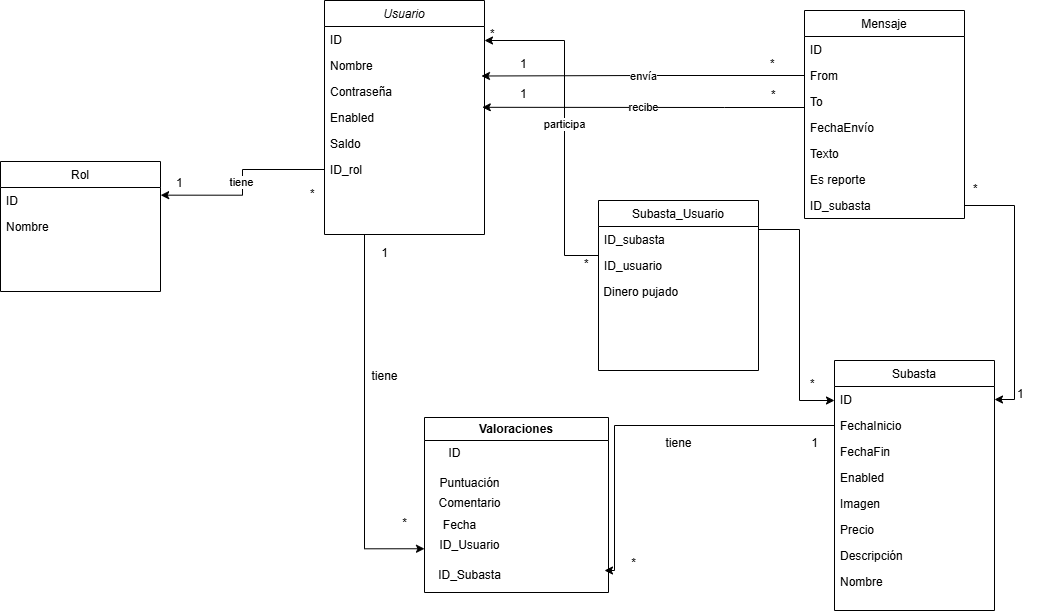

The diagram above was exported from draw.io. Its source (the exported page's mxGraphModel, read from the mxfile embedded in the PNG):
<mxGraphModel dx="1877" dy="652" grid="1" gridSize="10" guides="1" tooltips="1" connect="1" arrows="1" fold="1" page="1" pageScale="1" pageWidth="827" pageHeight="1169" background="#FFFFFF" math="0" shadow="0">
  <root>
    <mxCell id="WIyWlLk6GJQsqaUBKTNV-0" />
    <mxCell id="WIyWlLk6GJQsqaUBKTNV-1" parent="WIyWlLk6GJQsqaUBKTNV-0" />
    <mxCell id="rGctWWTmcrIEteU8CBF1-5" style="edgeStyle=orthogonalEdgeStyle;rounded=0;orthogonalLoop=1;jettySize=auto;html=1;exitX=0.25;exitY=1;exitDx=0;exitDy=0;entryX=0;entryY=0.75;entryDx=0;entryDy=0;" parent="WIyWlLk6GJQsqaUBKTNV-1" source="zkfFHV4jXpPFQw0GAbJ--0" target="rGctWWTmcrIEteU8CBF1-0" edge="1">
      <mxGeometry relative="1" as="geometry">
        <mxPoint x="179.66666666666652" y="630" as="targetPoint" />
        <Array as="points">
          <mxPoint x="180" y="628" />
        </Array>
      </mxGeometry>
    </mxCell>
    <mxCell id="zkfFHV4jXpPFQw0GAbJ--0" value="Usuario" style="swimlane;fontStyle=2;align=center;verticalAlign=top;childLayout=stackLayout;horizontal=1;startSize=26;horizontalStack=0;resizeParent=1;resizeLast=0;collapsible=1;marginBottom=0;rounded=0;shadow=0;strokeWidth=1;" parent="WIyWlLk6GJQsqaUBKTNV-1" vertex="1">
      <mxGeometry x="140" y="80" width="160" height="234" as="geometry">
        <mxRectangle x="230" y="140" width="160" height="26" as="alternateBounds" />
      </mxGeometry>
    </mxCell>
    <mxCell id="zkfFHV4jXpPFQw0GAbJ--2" value="ID" style="text;align=left;verticalAlign=top;spacingLeft=4;spacingRight=4;overflow=hidden;rotatable=0;points=[[0,0.5],[1,0.5]];portConstraint=eastwest;rounded=0;shadow=0;html=0;" parent="zkfFHV4jXpPFQw0GAbJ--0" vertex="1">
      <mxGeometry y="26" width="160" height="26" as="geometry" />
    </mxCell>
    <mxCell id="LlVXjBJ-dNDj1JyOcX7h-8" value="Nombre" style="text;align=left;verticalAlign=top;spacingLeft=4;spacingRight=4;overflow=hidden;rotatable=0;points=[[0,0.5],[1,0.5]];portConstraint=eastwest;rounded=0;shadow=0;html=0;" parent="zkfFHV4jXpPFQw0GAbJ--0" vertex="1">
      <mxGeometry y="52" width="160" height="26" as="geometry" />
    </mxCell>
    <mxCell id="LlVXjBJ-dNDj1JyOcX7h-9" value="Contraseña" style="text;align=left;verticalAlign=top;spacingLeft=4;spacingRight=4;overflow=hidden;rotatable=0;points=[[0,0.5],[1,0.5]];portConstraint=eastwest;rounded=0;shadow=0;html=0;" parent="zkfFHV4jXpPFQw0GAbJ--0" vertex="1">
      <mxGeometry y="78" width="160" height="26" as="geometry" />
    </mxCell>
    <mxCell id="zkfFHV4jXpPFQw0GAbJ--5" value="Enabled" style="text;align=left;verticalAlign=top;spacingLeft=4;spacingRight=4;overflow=hidden;rotatable=0;points=[[0,0.5],[1,0.5]];portConstraint=eastwest;" parent="zkfFHV4jXpPFQw0GAbJ--0" vertex="1">
      <mxGeometry y="104" width="160" height="26" as="geometry" />
    </mxCell>
    <mxCell id="LlVXjBJ-dNDj1JyOcX7h-18" value="Saldo" style="text;align=left;verticalAlign=top;spacingLeft=4;spacingRight=4;overflow=hidden;rotatable=0;points=[[0,0.5],[1,0.5]];portConstraint=eastwest;" parent="zkfFHV4jXpPFQw0GAbJ--0" vertex="1">
      <mxGeometry y="130" width="160" height="26" as="geometry" />
    </mxCell>
    <mxCell id="LlVXjBJ-dNDj1JyOcX7h-41" value="ID_rol" style="text;align=left;verticalAlign=top;spacingLeft=4;spacingRight=4;overflow=hidden;rotatable=0;points=[[0,0.5],[1,0.5]];portConstraint=eastwest;" parent="zkfFHV4jXpPFQw0GAbJ--0" vertex="1">
      <mxGeometry y="156" width="160" height="26" as="geometry" />
    </mxCell>
    <mxCell id="zkfFHV4jXpPFQw0GAbJ--13" value="Subasta" style="swimlane;fontStyle=0;align=center;verticalAlign=top;childLayout=stackLayout;horizontal=1;startSize=26;horizontalStack=0;resizeParent=1;resizeLast=0;collapsible=1;marginBottom=0;rounded=0;shadow=0;strokeWidth=1;" parent="WIyWlLk6GJQsqaUBKTNV-1" vertex="1">
      <mxGeometry x="650" y="440" width="160" height="250" as="geometry">
        <mxRectangle x="340" y="380" width="170" height="26" as="alternateBounds" />
      </mxGeometry>
    </mxCell>
    <mxCell id="LlVXjBJ-dNDj1JyOcX7h-27" value="ID" style="text;align=left;verticalAlign=top;spacingLeft=4;spacingRight=4;overflow=hidden;rotatable=0;points=[[0,0.5],[1,0.5]];portConstraint=eastwest;rounded=0;shadow=0;html=0;" parent="zkfFHV4jXpPFQw0GAbJ--13" vertex="1">
      <mxGeometry y="26" width="160" height="26" as="geometry" />
    </mxCell>
    <mxCell id="rGctWWTmcrIEteU8CBF1-11" style="edgeStyle=orthogonalEdgeStyle;rounded=0;orthogonalLoop=1;jettySize=auto;html=1;" parent="zkfFHV4jXpPFQw0GAbJ--13" source="LlVXjBJ-dNDj1JyOcX7h-28" edge="1">
      <mxGeometry relative="1" as="geometry">
        <mxPoint x="-230" y="210" as="targetPoint" />
        <Array as="points">
          <mxPoint x="-220" y="65" />
          <mxPoint x="-220" y="210" />
        </Array>
      </mxGeometry>
    </mxCell>
    <mxCell id="LlVXjBJ-dNDj1JyOcX7h-28" value="FechaInicio" style="text;align=left;verticalAlign=top;spacingLeft=4;spacingRight=4;overflow=hidden;rotatable=0;points=[[0,0.5],[1,0.5]];portConstraint=eastwest;" parent="zkfFHV4jXpPFQw0GAbJ--13" vertex="1">
      <mxGeometry y="52" width="160" height="26" as="geometry" />
    </mxCell>
    <mxCell id="LlVXjBJ-dNDj1JyOcX7h-29" value="FechaFin" style="text;align=left;verticalAlign=top;spacingLeft=4;spacingRight=4;overflow=hidden;rotatable=0;points=[[0,0.5],[1,0.5]];portConstraint=eastwest;" parent="zkfFHV4jXpPFQw0GAbJ--13" vertex="1">
      <mxGeometry y="78" width="160" height="26" as="geometry" />
    </mxCell>
    <mxCell id="LlVXjBJ-dNDj1JyOcX7h-31" value="Enabled" style="text;align=left;verticalAlign=top;spacingLeft=4;spacingRight=4;overflow=hidden;rotatable=0;points=[[0,0.5],[1,0.5]];portConstraint=eastwest;" parent="zkfFHV4jXpPFQw0GAbJ--13" vertex="1">
      <mxGeometry y="104" width="160" height="26" as="geometry" />
    </mxCell>
    <mxCell id="jVpBlCmt2RFBemsFlEU0-3" value="Imagen" style="text;align=left;verticalAlign=top;spacingLeft=4;spacingRight=4;overflow=hidden;rotatable=0;points=[[0,0.5],[1,0.5]];portConstraint=eastwest;" parent="zkfFHV4jXpPFQw0GAbJ--13" vertex="1">
      <mxGeometry y="130" width="160" height="26" as="geometry" />
    </mxCell>
    <mxCell id="zkfFHV4jXpPFQw0GAbJ--11" value="Precio" style="text;align=left;verticalAlign=top;spacingLeft=4;spacingRight=4;overflow=hidden;rotatable=0;points=[[0,0.5],[1,0.5]];portConstraint=eastwest;" parent="zkfFHV4jXpPFQw0GAbJ--13" vertex="1">
      <mxGeometry y="156" width="160" height="26" as="geometry" />
    </mxCell>
    <mxCell id="zkfFHV4jXpPFQw0GAbJ--10" value="Descripción" style="text;align=left;verticalAlign=top;spacingLeft=4;spacingRight=4;overflow=hidden;rotatable=0;points=[[0,0.5],[1,0.5]];portConstraint=eastwest;fontStyle=0" parent="zkfFHV4jXpPFQw0GAbJ--13" vertex="1">
      <mxGeometry y="182" width="160" height="26" as="geometry" />
    </mxCell>
    <mxCell id="zkfFHV4jXpPFQw0GAbJ--8" value="Nombre" style="text;align=left;verticalAlign=top;spacingLeft=4;spacingRight=4;overflow=hidden;rotatable=0;points=[[0,0.5],[1,0.5]];portConstraint=eastwest;rounded=0;shadow=0;html=0;" parent="zkfFHV4jXpPFQw0GAbJ--13" vertex="1">
      <mxGeometry y="208" width="160" height="26" as="geometry" />
    </mxCell>
    <mxCell id="zkfFHV4jXpPFQw0GAbJ--17" value="Mensaje" style="swimlane;fontStyle=0;align=center;verticalAlign=top;childLayout=stackLayout;horizontal=1;startSize=26;horizontalStack=0;resizeParent=1;resizeLast=0;collapsible=1;marginBottom=0;rounded=0;shadow=0;strokeWidth=1;" parent="WIyWlLk6GJQsqaUBKTNV-1" vertex="1">
      <mxGeometry x="620" y="90" width="160" height="208" as="geometry">
        <mxRectangle x="550" y="140" width="160" height="26" as="alternateBounds" />
      </mxGeometry>
    </mxCell>
    <mxCell id="zkfFHV4jXpPFQw0GAbJ--18" value="ID" style="text;align=left;verticalAlign=top;spacingLeft=4;spacingRight=4;overflow=hidden;rotatable=0;points=[[0,0.5],[1,0.5]];portConstraint=eastwest;" parent="zkfFHV4jXpPFQw0GAbJ--17" vertex="1">
      <mxGeometry y="26" width="160" height="26" as="geometry" />
    </mxCell>
    <mxCell id="zkfFHV4jXpPFQw0GAbJ--19" value="From" style="text;align=left;verticalAlign=top;spacingLeft=4;spacingRight=4;overflow=hidden;rotatable=0;points=[[0,0.5],[1,0.5]];portConstraint=eastwest;rounded=0;shadow=0;html=0;" parent="zkfFHV4jXpPFQw0GAbJ--17" vertex="1">
      <mxGeometry y="52" width="160" height="26" as="geometry" />
    </mxCell>
    <mxCell id="zkfFHV4jXpPFQw0GAbJ--20" value="To" style="text;align=left;verticalAlign=top;spacingLeft=4;spacingRight=4;overflow=hidden;rotatable=0;points=[[0,0.5],[1,0.5]];portConstraint=eastwest;rounded=0;shadow=0;html=0;" parent="zkfFHV4jXpPFQw0GAbJ--17" vertex="1">
      <mxGeometry y="78" width="160" height="26" as="geometry" />
    </mxCell>
    <mxCell id="zkfFHV4jXpPFQw0GAbJ--21" value="FechaEnvío" style="text;align=left;verticalAlign=top;spacingLeft=4;spacingRight=4;overflow=hidden;rotatable=0;points=[[0,0.5],[1,0.5]];portConstraint=eastwest;rounded=0;shadow=0;html=0;" parent="zkfFHV4jXpPFQw0GAbJ--17" vertex="1">
      <mxGeometry y="104" width="160" height="26" as="geometry" />
    </mxCell>
    <mxCell id="zkfFHV4jXpPFQw0GAbJ--22" value="Texto" style="text;align=left;verticalAlign=top;spacingLeft=4;spacingRight=4;overflow=hidden;rotatable=0;points=[[0,0.5],[1,0.5]];portConstraint=eastwest;rounded=0;shadow=0;html=0;" parent="zkfFHV4jXpPFQw0GAbJ--17" vertex="1">
      <mxGeometry y="130" width="160" height="26" as="geometry" />
    </mxCell>
    <mxCell id="LlVXjBJ-dNDj1JyOcX7h-78" value="Es reporte" style="text;align=left;verticalAlign=top;spacingLeft=4;spacingRight=4;overflow=hidden;rotatable=0;points=[[0,0.5],[1,0.5]];portConstraint=eastwest;rounded=0;shadow=0;html=0;" parent="zkfFHV4jXpPFQw0GAbJ--17" vertex="1">
      <mxGeometry y="156" width="160" height="26" as="geometry" />
    </mxCell>
    <mxCell id="LlVXjBJ-dNDj1JyOcX7h-80" value="ID_subasta" style="text;align=left;verticalAlign=top;spacingLeft=4;spacingRight=4;overflow=hidden;rotatable=0;points=[[0,0.5],[1,0.5]];portConstraint=eastwest;" parent="zkfFHV4jXpPFQw0GAbJ--17" vertex="1">
      <mxGeometry y="182" width="160" height="26" as="geometry" />
    </mxCell>
    <mxCell id="LlVXjBJ-dNDj1JyOcX7h-20" value="recibe" style="edgeStyle=orthogonalEdgeStyle;rounded=0;orthogonalLoop=1;jettySize=auto;html=1;entryX=0.986;entryY=0.108;entryDx=0;entryDy=0;entryPerimeter=0;" parent="WIyWlLk6GJQsqaUBKTNV-1" source="zkfFHV4jXpPFQw0GAbJ--20" edge="1">
      <mxGeometry relative="1" as="geometry">
        <Array as="points">
          <mxPoint x="540" y="187" />
          <mxPoint x="540" y="187" />
        </Array>
        <mxPoint x="297.7600000000002" y="186.808" as="targetPoint" />
      </mxGeometry>
    </mxCell>
    <mxCell id="HqePGqlrfPEqSDhZrnFo-0" value="envía" style="edgeStyle=orthogonalEdgeStyle;rounded=0;orthogonalLoop=1;jettySize=auto;html=1;entryX=0.981;entryY=-0.096;entryDx=0;entryDy=0;entryPerimeter=0;" parent="WIyWlLk6GJQsqaUBKTNV-1" source="zkfFHV4jXpPFQw0GAbJ--19" target="LlVXjBJ-dNDj1JyOcX7h-9" edge="1">
      <mxGeometry relative="1" as="geometry" />
    </mxCell>
    <mxCell id="LlVXjBJ-dNDj1JyOcX7h-33" value="Rol" style="swimlane;fontStyle=0;align=center;verticalAlign=top;childLayout=stackLayout;horizontal=1;startSize=26;horizontalStack=0;resizeParent=1;resizeLast=0;collapsible=1;marginBottom=0;rounded=0;shadow=0;strokeWidth=1;" parent="WIyWlLk6GJQsqaUBKTNV-1" vertex="1">
      <mxGeometry x="-184" y="241" width="160" height="130" as="geometry">
        <mxRectangle x="130" y="380" width="160" height="26" as="alternateBounds" />
      </mxGeometry>
    </mxCell>
    <mxCell id="LlVXjBJ-dNDj1JyOcX7h-34" value="ID" style="text;align=left;verticalAlign=top;spacingLeft=4;spacingRight=4;overflow=hidden;rotatable=0;points=[[0,0.5],[1,0.5]];portConstraint=eastwest;" parent="LlVXjBJ-dNDj1JyOcX7h-33" vertex="1">
      <mxGeometry y="26" width="160" height="26" as="geometry" />
    </mxCell>
    <mxCell id="LlVXjBJ-dNDj1JyOcX7h-35" value="Nombre" style="text;align=left;verticalAlign=top;spacingLeft=4;spacingRight=4;overflow=hidden;rotatable=0;points=[[0,0.5],[1,0.5]];portConstraint=eastwest;rounded=0;shadow=0;html=0;" parent="LlVXjBJ-dNDj1JyOcX7h-33" vertex="1">
      <mxGeometry y="52" width="160" height="26" as="geometry" />
    </mxCell>
    <mxCell id="LlVXjBJ-dNDj1JyOcX7h-36" value="&#10;" style="text;align=left;verticalAlign=top;spacingLeft=4;spacingRight=4;overflow=hidden;rotatable=0;points=[[0,0.5],[1,0.5]];portConstraint=eastwest;fontStyle=0" parent="LlVXjBJ-dNDj1JyOcX7h-33" vertex="1">
      <mxGeometry y="78" width="160" height="26" as="geometry" />
    </mxCell>
    <mxCell id="jVpBlCmt2RFBemsFlEU0-9" value="*" style="text;strokeColor=none;fillColor=none;spacingLeft=4;spacingRight=4;overflow=hidden;rotatable=0;points=[[0,0.5],[1,0.5]];portConstraint=eastwest;fontSize=12;whiteSpace=wrap;html=1;" parent="WIyWlLk6GJQsqaUBKTNV-1" vertex="1">
      <mxGeometry x="620" y="450" width="40" height="30" as="geometry" />
    </mxCell>
    <mxCell id="LlVXjBJ-dNDj1JyOcX7h-42" style="edgeStyle=orthogonalEdgeStyle;rounded=0;orthogonalLoop=1;jettySize=auto;html=1;entryX=1.001;entryY=0.295;entryDx=0;entryDy=0;entryPerimeter=0;" parent="WIyWlLk6GJQsqaUBKTNV-1" source="LlVXjBJ-dNDj1JyOcX7h-41" target="LlVXjBJ-dNDj1JyOcX7h-34" edge="1">
      <mxGeometry relative="1" as="geometry" />
    </mxCell>
    <mxCell id="LlVXjBJ-dNDj1JyOcX7h-44" value="tiene" style="edgeLabel;html=1;align=center;verticalAlign=middle;resizable=0;points=[];" parent="LlVXjBJ-dNDj1JyOcX7h-42" connectable="0" vertex="1">
      <mxGeometry x="-0.0075" y="-2" relative="1" as="geometry">
        <mxPoint as="offset" />
      </mxGeometry>
    </mxCell>
    <mxCell id="jVpBlCmt2RFBemsFlEU0-10" value="1" style="text;strokeColor=none;fillColor=none;spacingLeft=4;spacingRight=4;overflow=hidden;rotatable=0;points=[[0,0.5],[1,0.5]];portConstraint=eastwest;fontSize=12;whiteSpace=wrap;html=1;" parent="WIyWlLk6GJQsqaUBKTNV-1" vertex="1">
      <mxGeometry x="-14" y="249" width="40" height="30" as="geometry" />
    </mxCell>
    <mxCell id="LlVXjBJ-dNDj1JyOcX7h-47" value="*" style="text;strokeColor=none;fillColor=none;spacingLeft=4;spacingRight=4;overflow=hidden;rotatable=0;points=[[0,0.5],[1,0.5]];portConstraint=eastwest;fontSize=12;whiteSpace=wrap;html=1;" parent="WIyWlLk6GJQsqaUBKTNV-1" vertex="1">
      <mxGeometry x="120" y="260" width="40" height="30" as="geometry" />
    </mxCell>
    <mxCell id="jVpBlCmt2RFBemsFlEU0-12" value="*" style="text;strokeColor=none;fillColor=none;spacingLeft=4;spacingRight=4;overflow=hidden;rotatable=0;points=[[0,0.5],[1,0.5]];portConstraint=eastwest;fontSize=12;whiteSpace=wrap;html=1;" parent="WIyWlLk6GJQsqaUBKTNV-1" vertex="1">
      <mxGeometry x="580" y="130" width="40" height="30" as="geometry" />
    </mxCell>
    <mxCell id="jVpBlCmt2RFBemsFlEU0-13" value="1" style="text;strokeColor=none;fillColor=none;spacingLeft=4;spacingRight=4;overflow=hidden;rotatable=0;points=[[0,0.5],[1,0.5]];portConstraint=eastwest;fontSize=12;whiteSpace=wrap;html=1;" parent="WIyWlLk6GJQsqaUBKTNV-1" vertex="1">
      <mxGeometry x="330" y="130" width="40" height="30" as="geometry" />
    </mxCell>
    <mxCell id="HqePGqlrfPEqSDhZrnFo-1" value="*" style="text;strokeColor=none;fillColor=none;spacingLeft=4;spacingRight=4;overflow=hidden;rotatable=0;points=[[0,0.5],[1,0.5]];portConstraint=eastwest;fontSize=12;whiteSpace=wrap;html=1;" parent="WIyWlLk6GJQsqaUBKTNV-1" vertex="1">
      <mxGeometry x="581" y="161" width="40" height="30" as="geometry" />
    </mxCell>
    <mxCell id="LlVXjBJ-dNDj1JyOcX7h-48" value="1" style="text;strokeColor=none;fillColor=none;spacingLeft=4;spacingRight=4;overflow=hidden;rotatable=0;points=[[0,0.5],[1,0.5]];portConstraint=eastwest;fontSize=12;whiteSpace=wrap;html=1;" parent="WIyWlLk6GJQsqaUBKTNV-1" vertex="1">
      <mxGeometry x="330" y="160" width="40" height="30" as="geometry" />
    </mxCell>
    <mxCell id="jVpBlCmt2RFBemsFlEU0-15" value="*" style="text;strokeColor=none;fillColor=none;spacingLeft=4;spacingRight=4;overflow=hidden;rotatable=0;points=[[0,0.5],[1,0.5]];portConstraint=eastwest;fontSize=12;whiteSpace=wrap;html=1;" parent="WIyWlLk6GJQsqaUBKTNV-1" vertex="1">
      <mxGeometry x="300" y="100" width="40" height="30" as="geometry" />
    </mxCell>
    <mxCell id="LlVXjBJ-dNDj1JyOcX7h-53" value="Subasta_Usuario" style="swimlane;fontStyle=0;align=center;verticalAlign=top;childLayout=stackLayout;horizontal=1;startSize=26;horizontalStack=0;resizeParent=1;resizeLast=0;collapsible=1;marginBottom=0;rounded=0;shadow=0;strokeWidth=1;" parent="WIyWlLk6GJQsqaUBKTNV-1" vertex="1">
      <mxGeometry x="414" y="280" width="160" height="170" as="geometry">
        <mxRectangle x="550" y="140" width="160" height="26" as="alternateBounds" />
      </mxGeometry>
    </mxCell>
    <mxCell id="LlVXjBJ-dNDj1JyOcX7h-54" value="ID_subasta" style="text;align=left;verticalAlign=top;spacingLeft=4;spacingRight=4;overflow=hidden;rotatable=0;points=[[0,0.5],[1,0.5]];portConstraint=eastwest;" parent="LlVXjBJ-dNDj1JyOcX7h-53" vertex="1">
      <mxGeometry y="26" width="160" height="26" as="geometry" />
    </mxCell>
    <mxCell id="LlVXjBJ-dNDj1JyOcX7h-55" value="ID_usuario" style="text;align=left;verticalAlign=top;spacingLeft=4;spacingRight=4;overflow=hidden;rotatable=0;points=[[0,0.5],[1,0.5]];portConstraint=eastwest;rounded=0;shadow=0;html=0;" parent="LlVXjBJ-dNDj1JyOcX7h-53" vertex="1">
      <mxGeometry y="52" width="160" height="26" as="geometry" />
    </mxCell>
    <mxCell id="LlVXjBJ-dNDj1JyOcX7h-65" value="&amp;nbsp;Dinero pujado" style="text;whiteSpace=wrap;html=1;" parent="LlVXjBJ-dNDj1JyOcX7h-53" vertex="1">
      <mxGeometry y="78" width="160" height="40" as="geometry" />
    </mxCell>
    <mxCell id="LlVXjBJ-dNDj1JyOcX7h-60" style="edgeStyle=orthogonalEdgeStyle;rounded=0;orthogonalLoop=1;jettySize=auto;html=1;" parent="WIyWlLk6GJQsqaUBKTNV-1" source="LlVXjBJ-dNDj1JyOcX7h-54" target="LlVXjBJ-dNDj1JyOcX7h-27" edge="1">
      <mxGeometry relative="1" as="geometry">
        <Array as="points">
          <mxPoint x="615" y="309" />
          <mxPoint x="615" y="480" />
        </Array>
      </mxGeometry>
    </mxCell>
    <mxCell id="LlVXjBJ-dNDj1JyOcX7h-61" value="participa" style="edgeStyle=orthogonalEdgeStyle;rounded=0;orthogonalLoop=1;jettySize=auto;html=1;" parent="WIyWlLk6GJQsqaUBKTNV-1" source="LlVXjBJ-dNDj1JyOcX7h-55" target="zkfFHV4jXpPFQw0GAbJ--2" edge="1">
      <mxGeometry relative="1" as="geometry">
        <Array as="points">
          <mxPoint x="380" y="335" />
          <mxPoint x="380" y="120" />
        </Array>
      </mxGeometry>
    </mxCell>
    <mxCell id="jVpBlCmt2RFBemsFlEU0-37" value="*" style="text;strokeColor=none;fillColor=none;spacingLeft=4;spacingRight=4;overflow=hidden;rotatable=0;points=[[0,0.5],[1,0.5]];portConstraint=eastwest;fontSize=12;whiteSpace=wrap;html=1;" parent="WIyWlLk6GJQsqaUBKTNV-1" vertex="1">
      <mxGeometry x="394" y="330" width="40" height="30" as="geometry" />
    </mxCell>
    <mxCell id="LlVXjBJ-dNDj1JyOcX7h-81" style="edgeStyle=orthogonalEdgeStyle;rounded=0;orthogonalLoop=1;jettySize=auto;html=1;entryX=1;entryY=0.5;entryDx=0;entryDy=0;" parent="WIyWlLk6GJQsqaUBKTNV-1" source="LlVXjBJ-dNDj1JyOcX7h-80" target="LlVXjBJ-dNDj1JyOcX7h-27" edge="1">
      <mxGeometry relative="1" as="geometry" />
    </mxCell>
    <mxCell id="LlVXjBJ-dNDj1JyOcX7h-82" value="*" style="text;whiteSpace=wrap;html=1;" parent="WIyWlLk6GJQsqaUBKTNV-1" vertex="1">
      <mxGeometry x="787" y="255" width="40" height="40" as="geometry" />
    </mxCell>
    <mxCell id="LlVXjBJ-dNDj1JyOcX7h-83" value="1" style="text;strokeColor=none;fillColor=none;spacingLeft=4;spacingRight=4;overflow=hidden;rotatable=0;points=[[0,0.5],[1,0.5]];portConstraint=eastwest;fontSize=12;whiteSpace=wrap;html=1;" parent="WIyWlLk6GJQsqaUBKTNV-1" vertex="1">
      <mxGeometry x="827" y="460" width="40" height="30" as="geometry" />
    </mxCell>
    <mxCell id="rGctWWTmcrIEteU8CBF1-0" value="Valoraciones" style="swimlane;whiteSpace=wrap;html=1;" parent="WIyWlLk6GJQsqaUBKTNV-1" vertex="1">
      <mxGeometry x="240" y="497" width="184" height="175" as="geometry" />
    </mxCell>
    <mxCell id="rGctWWTmcrIEteU8CBF1-1" value="ID" style="text;html=1;align=center;verticalAlign=middle;resizable=0;points=[];autosize=1;strokeColor=none;fillColor=none;" parent="rGctWWTmcrIEteU8CBF1-0" vertex="1">
      <mxGeometry x="10" y="21" width="40" height="30" as="geometry" />
    </mxCell>
    <mxCell id="rGctWWTmcrIEteU8CBF1-2" value="Puntuación" style="text;html=1;align=center;verticalAlign=middle;resizable=0;points=[];autosize=1;strokeColor=none;fillColor=none;" parent="rGctWWTmcrIEteU8CBF1-0" vertex="1">
      <mxGeometry x="5" y="51" width="80" height="30" as="geometry" />
    </mxCell>
    <mxCell id="rGctWWTmcrIEteU8CBF1-3" value="Comentario" style="text;html=1;align=center;verticalAlign=middle;resizable=0;points=[];autosize=1;strokeColor=none;fillColor=none;" parent="rGctWWTmcrIEteU8CBF1-0" vertex="1">
      <mxGeometry y="71" width="90" height="30" as="geometry" />
    </mxCell>
    <mxCell id="rGctWWTmcrIEteU8CBF1-4" value="Fecha" style="text;html=1;align=center;verticalAlign=middle;resizable=0;points=[];autosize=1;strokeColor=none;fillColor=none;" parent="rGctWWTmcrIEteU8CBF1-0" vertex="1">
      <mxGeometry x="5" y="93" width="60" height="30" as="geometry" />
    </mxCell>
    <mxCell id="rGctWWTmcrIEteU8CBF1-6" value="ID_Usuario" style="text;html=1;align=center;verticalAlign=middle;resizable=0;points=[];autosize=1;strokeColor=none;fillColor=none;" parent="rGctWWTmcrIEteU8CBF1-0" vertex="1">
      <mxGeometry x="5" y="113" width="80" height="30" as="geometry" />
    </mxCell>
    <mxCell id="rGctWWTmcrIEteU8CBF1-10" value="ID_Subasta" style="text;html=1;align=center;verticalAlign=middle;resizable=0;points=[];autosize=1;strokeColor=none;fillColor=none;" parent="rGctWWTmcrIEteU8CBF1-0" vertex="1">
      <mxGeometry y="143" width="90" height="30" as="geometry" />
    </mxCell>
    <mxCell id="rGctWWTmcrIEteU8CBF1-7" value="1" style="text;html=1;align=center;verticalAlign=middle;resizable=0;points=[];autosize=1;strokeColor=none;fillColor=none;" parent="WIyWlLk6GJQsqaUBKTNV-1" vertex="1">
      <mxGeometry x="185" y="318" width="30" height="30" as="geometry" />
    </mxCell>
    <mxCell id="rGctWWTmcrIEteU8CBF1-8" value="tiene&lt;div&gt;&lt;br&gt;&lt;/div&gt;" style="text;html=1;align=center;verticalAlign=middle;resizable=0;points=[];autosize=1;strokeColor=none;fillColor=none;" parent="WIyWlLk6GJQsqaUBKTNV-1" vertex="1">
      <mxGeometry x="175" y="443" width="50" height="40" as="geometry" />
    </mxCell>
    <mxCell id="rGctWWTmcrIEteU8CBF1-9" value="*" style="text;html=1;align=center;verticalAlign=middle;resizable=0;points=[];autosize=1;strokeColor=none;fillColor=none;" parent="WIyWlLk6GJQsqaUBKTNV-1" vertex="1">
      <mxGeometry x="205" y="588" width="30" height="30" as="geometry" />
    </mxCell>
    <mxCell id="rGctWWTmcrIEteU8CBF1-12" value="1" style="text;html=1;align=center;verticalAlign=middle;resizable=0;points=[];autosize=1;strokeColor=none;fillColor=none;" parent="WIyWlLk6GJQsqaUBKTNV-1" vertex="1">
      <mxGeometry x="615" y="508" width="30" height="30" as="geometry" />
    </mxCell>
    <mxCell id="rGctWWTmcrIEteU8CBF1-13" value="*" style="text;html=1;align=center;verticalAlign=middle;resizable=0;points=[];autosize=1;strokeColor=none;fillColor=none;" parent="WIyWlLk6GJQsqaUBKTNV-1" vertex="1">
      <mxGeometry x="434" y="628" width="30" height="30" as="geometry" />
    </mxCell>
    <mxCell id="rGctWWTmcrIEteU8CBF1-14" value="tiene" style="text;html=1;align=center;verticalAlign=middle;resizable=0;points=[];autosize=1;strokeColor=none;fillColor=none;" parent="WIyWlLk6GJQsqaUBKTNV-1" vertex="1">
      <mxGeometry x="469" y="508" width="50" height="30" as="geometry" />
    </mxCell>
  </root>
</mxGraphModel>